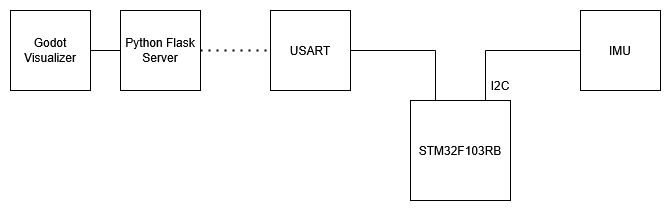

The diagram above was exported from draw.io. Its source (the exported page's mxGraphModel, read from the mxfile embedded in the PNG):
<mxGraphModel dx="2284" dy="746" grid="1" gridSize="10" guides="1" tooltips="1" connect="1" arrows="1" fold="1" page="1" pageScale="1" pageWidth="850" pageHeight="1100" math="0" shadow="0">
  <root>
    <mxCell id="0" />
    <mxCell id="1" parent="0" />
    <mxCell id="djmdjvrnSXp_t1dBrSgI-1" value="USART" style="whiteSpace=wrap;html=1;aspect=fixed;" parent="1" vertex="1">
      <mxGeometry x="200" y="310" width="80" height="80" as="geometry" />
    </mxCell>
    <mxCell id="djmdjvrnSXp_t1dBrSgI-2" value="&lt;div&gt;IMU&lt;/div&gt;" style="whiteSpace=wrap;html=1;aspect=fixed;" parent="1" vertex="1">
      <mxGeometry x="510" y="310" width="80" height="80" as="geometry" />
    </mxCell>
    <mxCell id="djmdjvrnSXp_t1dBrSgI-6" value="STM32F103RB" style="whiteSpace=wrap;html=1;aspect=fixed;" parent="1" vertex="1">
      <mxGeometry x="340" y="400" width="100" height="100" as="geometry" />
    </mxCell>
    <mxCell id="djmdjvrnSXp_t1dBrSgI-7" value="&lt;div&gt;Python Flask&lt;/div&gt;&lt;div&gt;Server&lt;/div&gt;" style="whiteSpace=wrap;html=1;aspect=fixed;" parent="1" vertex="1">
      <mxGeometry x="50" y="310" width="80" height="80" as="geometry" />
    </mxCell>
    <mxCell id="djmdjvrnSXp_t1dBrSgI-8" value="" style="endArrow=none;dashed=1;html=1;dashPattern=1 3;strokeWidth=2;rounded=0;entryX=0;entryY=0.5;entryDx=0;entryDy=0;exitX=1;exitY=0.5;exitDx=0;exitDy=0;" parent="1" source="djmdjvrnSXp_t1dBrSgI-7" target="djmdjvrnSXp_t1dBrSgI-1" edge="1">
      <mxGeometry width="50" height="50" relative="1" as="geometry">
        <mxPoint x="150" y="460" as="sourcePoint" />
        <mxPoint x="200" y="410" as="targetPoint" />
      </mxGeometry>
    </mxCell>
    <mxCell id="djmdjvrnSXp_t1dBrSgI-9" value="Godot Visualizer" style="whiteSpace=wrap;html=1;aspect=fixed;" parent="1" vertex="1">
      <mxGeometry x="-60" y="310" width="80" height="80" as="geometry" />
    </mxCell>
    <mxCell id="djmdjvrnSXp_t1dBrSgI-11" value="" style="endArrow=none;html=1;rounded=0;entryX=0;entryY=0.5;entryDx=0;entryDy=0;exitX=1;exitY=0.5;exitDx=0;exitDy=0;" parent="1" source="djmdjvrnSXp_t1dBrSgI-9" target="djmdjvrnSXp_t1dBrSgI-7" edge="1">
      <mxGeometry width="50" height="50" relative="1" as="geometry">
        <mxPoint x="20" y="470" as="sourcePoint" />
        <mxPoint x="70" y="420" as="targetPoint" />
      </mxGeometry>
    </mxCell>
    <mxCell id="djmdjvrnSXp_t1dBrSgI-12" value="" style="endArrow=none;html=1;rounded=0;exitX=0.25;exitY=0;exitDx=0;exitDy=0;entryX=1;entryY=0.75;entryDx=0;entryDy=0;" parent="1" source="djmdjvrnSXp_t1dBrSgI-6" edge="1">
      <mxGeometry width="50" height="50" relative="1" as="geometry">
        <mxPoint x="365" y="450" as="sourcePoint" />
        <mxPoint x="280" y="350" as="targetPoint" />
        <Array as="points">
          <mxPoint x="365" y="350" />
        </Array>
      </mxGeometry>
    </mxCell>
    <mxCell id="djmdjvrnSXp_t1dBrSgI-15" value="" style="endArrow=none;html=1;rounded=0;entryX=0;entryY=0.5;entryDx=0;entryDy=0;exitX=0.75;exitY=0;exitDx=0;exitDy=0;" parent="1" source="djmdjvrnSXp_t1dBrSgI-6" target="djmdjvrnSXp_t1dBrSgI-2" edge="1">
      <mxGeometry width="50" height="50" relative="1" as="geometry">
        <mxPoint x="440" y="440" as="sourcePoint" />
        <mxPoint x="490" y="390" as="targetPoint" />
        <Array as="points">
          <mxPoint x="415" y="350" />
        </Array>
      </mxGeometry>
    </mxCell>
    <mxCell id="djmdjvrnSXp_t1dBrSgI-19" value="I2C" style="text;html=1;align=center;verticalAlign=middle;whiteSpace=wrap;rounded=0;" parent="1" vertex="1">
      <mxGeometry x="400" y="370" width="60" height="30" as="geometry" />
    </mxCell>
  </root>
</mxGraphModel>